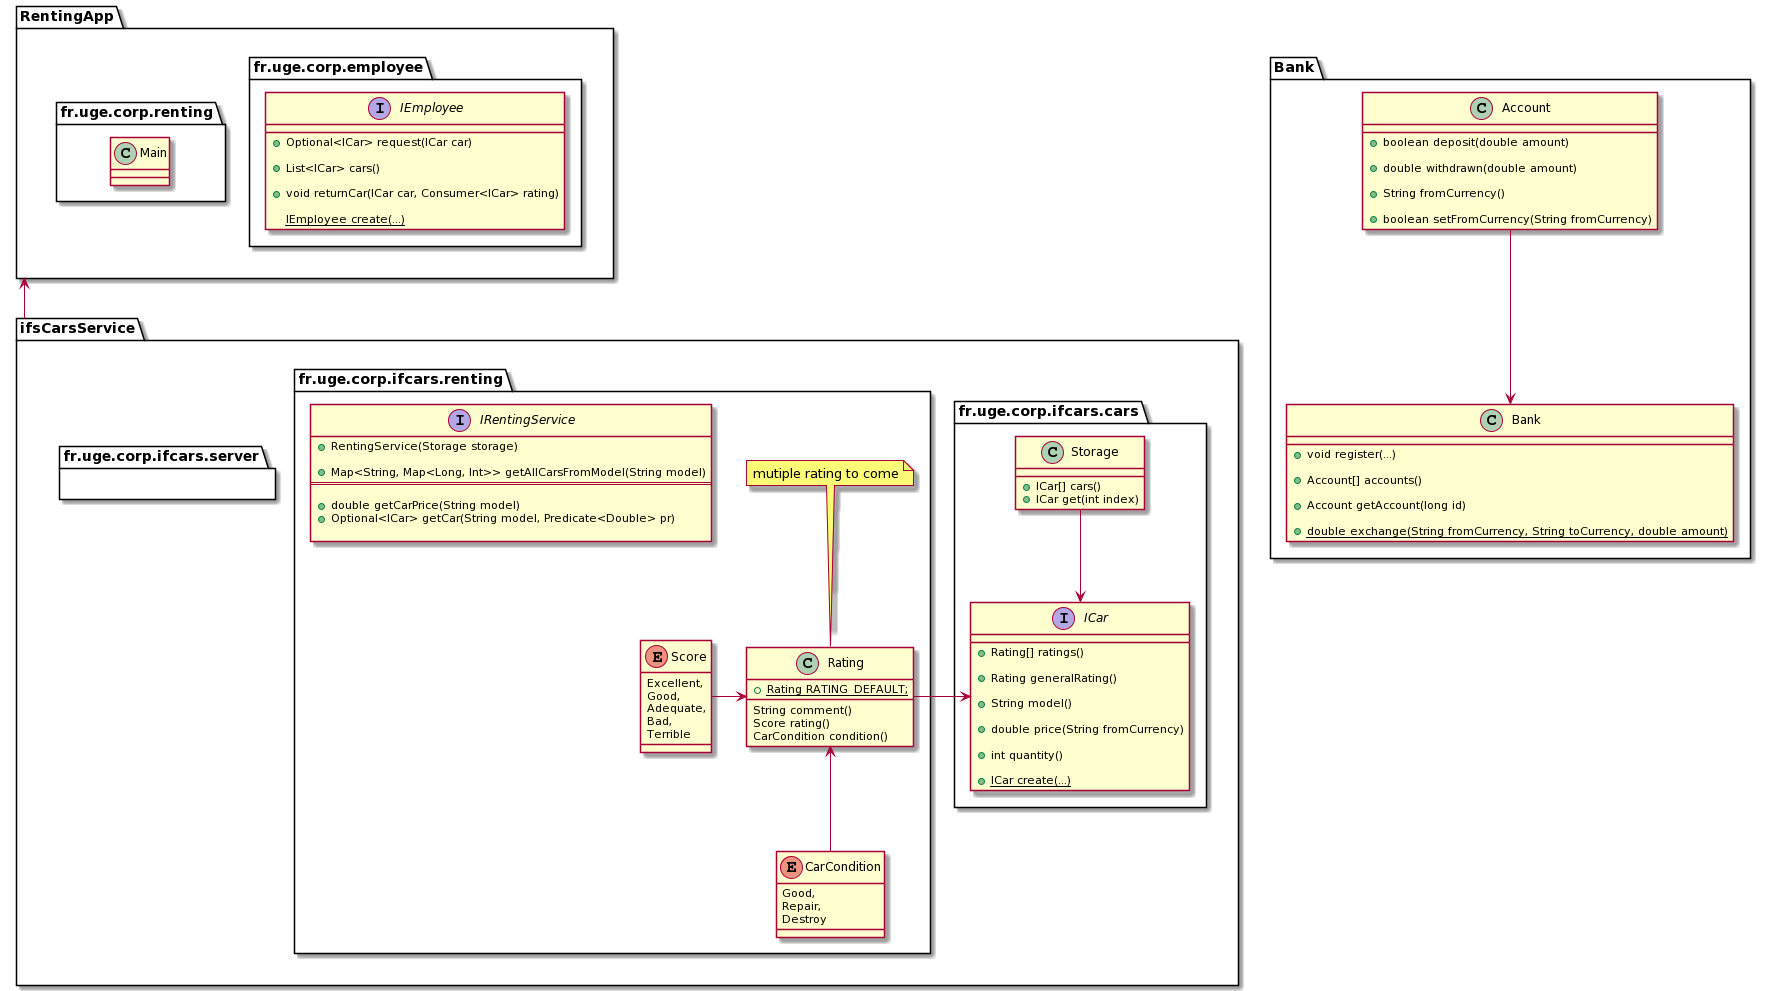

The diagram above was rendered by PlantUML. Its source (embedded in the PNG):
@startuml
package RentingApp {
    package fr.uge.corp.employee {
        interface IEmployee {
            +Optional<ICar> request(ICar car)
            
            +List<ICar> cars()
            
            +void returnCar(ICar car, Consumer<ICar> rating)
            
            {static} IEmployee create(...)
        }
    } 
    
    package fr.uge.corp.renting {
        class Main {}
    }
}

package Bank {
    class Account {
        +boolean deposit(double amount)
        
        +double withdrawn(double amount)
        
        +String fromCurrency()
        
        +boolean setFromCurrency(String fromCurrency)
    }
    
    class Bank {
        +void register(...)
        
        +Account[] accounts()
        
        +Account getAccount(long id)
        
        +{static} double exchange(String fromCurrency, String toCurrency, double amount) 

    }
    
    Account --> Bank
}

package ifsCarsService {
    package fr.uge.corp.ifcars.cars {
    
        interface ICar {
            +Rating[] ratings()
            
            +Rating generalRating()
            
            +String model()
            
            +double price(String fromCurrency)
            
            +int quantity()
            
            +{static} ICar create(...)
        }
        
        class Storage {
            +ICar[] cars()
            +ICar get(int index)
        }
        
        Storage -down-> ICar
    }
    
    package fr.uge.corp.ifcars.renting {
        enum CarCondition {
            Good, 
            Repair, 
            Destroy
        }
        
        enum Score {
            Excellent, 
            Good, 
            Adequate, 
            Bad, 
            Terrible
        }
        
        note top of Rating : mutiple rating to come
        class Rating {
            String comment()
            Score rating()
            CarCondition condition()
            
            +{static} Rating RATING_DEFAULT;
            
        }
        
        interface IRentingService {
            +RentingService(Storage storage)
            
            +Map<String, Map<Long, Int>> getAllCarsFromModel(String model)
            ==
            
            +double getCarPrice(String model)
            +Optional<ICar> getCar(String model, Predicate<Double> pr)
            
        }
        
        CarCondition -up-> Rating
        Score -right--> Rating
        Rating -right--> ICar
    }
    
    package fr.uge.corp.ifcars.server {
        class Main {}
    }
    
    
}


RentingApp <-up- ifsCarsService
@enduml